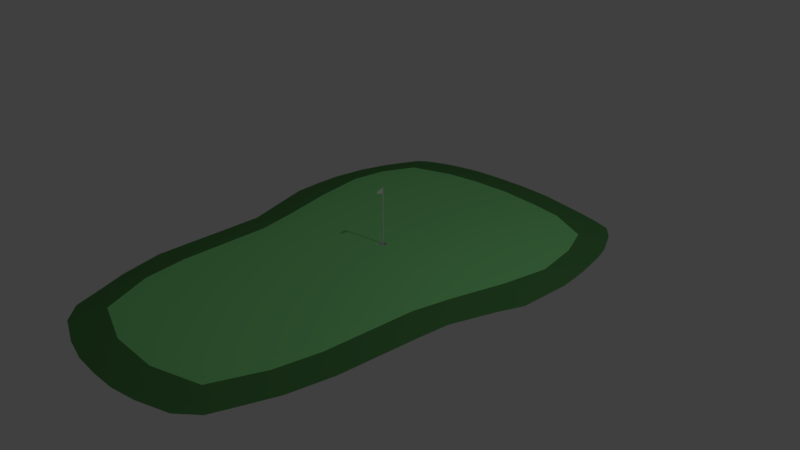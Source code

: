 # Source: green.blend  (saved by Blender 2.79.0; exported with 4.5.12 LTS)
import bpy
from mathutils import Matrix  # noqa: F401  (used for matrix-valued properties, if any)

bpy.ops.wm.read_factory_settings(use_empty=True)
scene = bpy.context.scene
scene.name = 'Scene'

# ---- collections
col_collection_1 = bpy.data.collections.new('Collection 1'); scene.collection.children.link(col_collection_1)

# ---- materials (node trees are filled in below, after node groups)
mat_material_001 = bpy.data.materials.new('Material.001')
mat_material_001.alpha_threshold = 0.0
mat_material_001.use_transparent_shadow = False
mat_material_001.diffuse_color = (0.08815, 0.2598, 0.07929, 1.0)
mat_material_001.roughness = 0.5
mat_material_002 = bpy.data.materials.new('Material.002')
mat_material_002.alpha_threshold = 0.0
mat_material_002.use_transparent_shadow = False
mat_material_002.diffuse_color = (0.2675, 0.8, 0.2735, 1.0)
mat_material_002.roughness = 0.5
mat_material_003 = bpy.data.materials.new('Material.003')
mat_material_003.alpha_threshold = 0.0
mat_material_003.use_transparent_shadow = False
mat_material_003.roughness = 0.5

# ---- material node trees

# ---- world
world_world = bpy.data.worlds.new('World'); scene.world = world_world
world_world.color = (0.05088, 0.05088, 0.05088)
world_world.use_sun_shadow = False
world_world.sun_shadow_jitter_overblur = 0.0
world_world.cycles.sampling_method = 'MANUAL'

# ---- cameras
cam_camera = bpy.data.cameras.new('Camera')
cam_camera.clip_end = 100.0
cam_camera.lens = 35.0
cam_camera.sensor_width = 32.0
cam_camera.sensor_height = 18.0
cam_camera.ortho_scale = 7.314
cam_camera.dof.focus_distance = 0.0
cam_camera.dof.aperture_fstop = 128.0

# ---- lights
light_lamp = bpy.data.lights.new('Lamp', 'POINT')
light_lamp.transmission_factor = 0.0
light_lamp.cutoff_distance = 30.0
light_lamp.energy = 100.0
light_lamp.shadow_buffer_clip_start = 1.001
light_lamp.shadow_soft_size = 0.1
light_lamp.shadow_maximum_resolution = 0.006
light_lamp.use_absolute_resolution = True

# ---- meshes
me_grid_002 = bpy.data.meshes.new('Grid.002')
me_grid_002.from_pydata([(-1.364, 0.01415, 3.306), (-1.122, 0.01475, 3.526), (1.123, 0.01549, 3.527), (1.365, 0.01506, 3.306), (-1.666, 0.01232, 2.563), (1.636, 0.01341, 2.562), (-1.826, 0.0109, 1.98), (1.746, 0.01208, 1.979), (-1.857, 0.007298, 0.4404), (1.864, 0.008607, 0.4739), (-2.044, 0.005939, -0.1149), (2.045, 0.007369, -0.08179), (-2.181, 0.004902, -0.5398), (2.194, 0.006533, -0.4606), (-2.221, 0.003145, -1.286), (2.224, 0.004873, -1.176), (-2.159, 0.001762, -1.762), (2.172, 0.004198, -1.609), (-1.938, 0.0003276, -2.397), (2.016, 0.001917, -2.276), (-1.694, -0.0001335, -2.743), (-1.457, -0.0003639, -2.868), (-1.24, -0.0005446, -2.939), (-0.8625, -0.0004854, -3.038), (-0.4375, -0.0005864, -3.074), (0.4388, -0.0002964, -3.074), (0.9164, 0.0001862, -3.002), (1.242, 0.0002772, -2.939), (1.446, 0.0005186, -2.901), (1.673, 0.0007886, -2.824), (-1.509, 0.01326, 2.942), (1.502, 0.01424, 2.938), (-2.035, 0.001131, -2.175), (2.085, 0.002809, -2.038), (-1.813, 9.119e-05, -2.651), (1.841, 0.001341, -2.633), (0.0006664, -0.0005846, -3.088), (0.000576, 0.01567, 3.762), (0.3473, 0.01575, 3.749), (-0.346, 0.01553, 3.749), (-0.6927, 0.01525, 3.679), (-1.847, 0.008266, 0.8531), (-1.836, 0.009585, 1.416), (1.785, 0.01081, 1.427), (1.825, 0.009531, 0.8752), (0.6942, 0.01571, 3.679), (-2.215, 0.003997, -0.9222), (2.209, 0.005703, -0.8181), (-1.95, 0.006619, 0.1627), (1.955, 0.007988, 0.1961)], [(31, 5), (6, 4), (5, 7), (42, 6), (44, 9), (14, 46), (13, 47), (16, 14), (15, 17), (32, 16), (33, 19), (34, 18), (36, 24), (35, 29), (4, 30), (22, 21), (45, 2), (28, 27), (18, 32), (17, 33), (20, 34), (19, 35), (0, 1), (21, 20), (2, 3), (29, 28), (25, 36), (39, 37), (37, 38), (26, 25), (48, 8), (49, 11), (24, 23), (40, 39), (23, 22), (1, 40), (27, 26), (8, 41), (41, 42), (7, 43), (43, 44), (30, 0), (3, 31), (38, 45), (12, 10), (11, 13), (46, 12), (47, 15), (10, 48), (9, 49)], [])
me_grid_002.materials.append(mat_material_001)
me_grid_002.materials.append(mat_material_002)
me_grid_002.materials.append(mat_material_003)
me_grid_002.use_remesh_preserve_volume = False
me_grid_002.use_remesh_preserve_attributes = False
me_grid_002.use_mirror_vertex_groups = False
me_grid_002.update()
me_grid_001 = bpy.data.meshes.new('Grid.001')
me_grid_001.from_pydata([(-1.364, 0.01415, 3.306), (-1.122, 0.01475, 3.526), (1.123, 0.01549, 3.527), (1.365, 0.01506, 3.306), (-1.666, 0.01232, 2.563), (1.636, 0.01341, 2.562), (-1.826, 0.0109, 1.98), (1.746, 0.01208, 1.979), (-1.857, 0.007298, 0.4404), (1.864, 0.008607, 0.4739), (-2.044, 0.005939, -0.1149), (2.045, 0.007369, -0.08179), (-2.181, 0.004902, -0.5398), (2.194, 0.006533, -0.4606), (-2.221, 0.003145, -1.286), (2.224, 0.004873, -1.176), (-2.159, 0.001762, -1.762), (2.172, 0.004198, -1.609), (-1.938, 0.0003276, -2.397), (2.016, 0.001917, -2.276), (-1.694, -0.0001335, -2.75), (-1.457, -0.0003639, -2.868), (-1.24, -0.0005446, -2.946), (-0.8625, -0.0004854, -3.038), (-0.4375, -0.0005864, -3.078), (0.4388, -0.0002964, -3.078), (0.9164, 0.0001862, -3.002), (1.242, 0.0002772, -2.946), (1.446, 0.0005186, -2.901), (1.673, 0.0007886, -2.832), (-1.509, 0.01326, 2.942), (1.502, 0.01424, 2.938), (-0.01725, 0.06342, -0.1936), (0.01723, 0.06342, -0.1936), (0.03243, 0.06342, -0.2795), (3.849e-05, 0.06342, -0.2913), (0.04363, 0.06342, -0.2158), (-0.04366, 0.06342, -0.2158), (-0.03236, 0.06342, -0.2795), (-0.04964, 0.06342, -0.2497), (0.04963, 0.06342, -0.2497), (-0.01437, -0.09938, -0.1992), (0.01436, -0.09938, -0.1992), (0.027, -0.1005, -0.2709), (-3.072e-07, -0.1007, -0.2807), (0.03637, -0.09967, -0.2177), (-0.03637, -0.09967, -0.2177), (-0.027, -0.1005, -0.2709), (-0.04136, -0.1001, -0.246), (0.04136, -0.1001, -0.246), (-2.035, 0.001131, -2.175), (2.085, 0.002809, -2.038), (-1.813, 9.119e-05, -2.651), (1.841, 0.001341, -2.633), (0.0006664, -0.0005846, -3.094), (0.000576, 0.01567, 3.762), (0.3473, 0.01575, 3.749), (-0.346, 0.01553, 3.749), (-0.6927, 0.01525, 3.679), (-1.847, 0.008266, 0.8531), (-1.836, 0.009585, 1.416), (1.785, 0.01081, 1.427), (1.825, 0.009531, 0.8752), (0.6942, 0.01571, 3.679), (-2.215, 0.003997, -0.9222), (2.209, 0.005703, -0.8181), (-1.95, 0.006619, 0.1627), (1.955, 0.007988, 0.1961), (-0.002607, -0.09661, -0.2361), (0.002606, -0.09661, -0.2361), (0.004898, -0.09682, -0.2491), (-3.099e-07, -0.09685, -0.2509), (-0.0066, -0.09667, -0.2395), (0.006599, -0.09667, -0.2395), (-0.004899, -0.09682, -0.2491), (-0.007505, -0.09675, -0.2446), (0.007504, -0.09675, -0.2446), (-0.002607, 0.8549, -0.236), (0.002606, 0.8549, -0.236), (0.004898, 0.8547, -0.249), (-3.099e-07, 0.8546, -0.2508), (-0.0066, 0.8548, -0.2394), (0.006599, 0.8548, -0.2394), (-0.004899, 0.8547, -0.249), (-0.007505, 0.8547, -0.2445), (0.007504, 0.8547, -0.2445), (0.002606, 0.7691, -0.236), (0.006599, 0.7691, -0.2394), (-0.0066, 0.7691, -0.2394), (-0.002607, 0.7691, -0.236), (-0.004899, 0.7689, -0.249), (-0.007505, 0.769, -0.2445), (0.004898, 0.7689, -0.249), (0.007504, 0.769, -0.2445), (-3.099e-07, 0.7689, -0.2508), (-0.002607, 0.8031, -0.1495), (-0.001436, 0.8091, -0.1441), (-0.001436, 0.8149, -0.1441), (-0.002607, 0.8209, -0.1495), (0.001436, 0.8149, -0.1441), (0.002606, 0.8209, -0.1495), (0.001436, 0.8091, -0.1441), (0.002606, 0.8031, -0.1495), (-1.136, 0.06342, 2.388), (-1.494, 0.03769, 2.498), (-1.315, 0.05588, 2.444), (1.433, 0.04013, 2.499), (1.078, 0.06342, 2.391), (1.256, 0.0566, 2.445), (-1.25, 0.06342, 0.626), (-1.622, 0.03863, 0.5562), (-1.436, 0.05616, 0.6145), (1.628, 0.03879, 0.5698), (1.252, 0.06342, 0.6231), (1.439, 0.0562, 0.6178), (-1.393, 0.06342, -0.03509), (-1.699, 0.03863, 0.1987), (-1.557, 0.05616, 0.05106), (1.708, 0.03828, 0.2215), (1.364, 0.06342, 0.1075), (1.552, 0.05605, 0.09954), (-1.538, 0.06342, -0.601), (-1.906, 0.04157, -0.6083), (-1.73, 0.05702, -0.6231), (1.935, 0.04021, -0.6024), (1.558, 0.06342, -0.598), (1.75, 0.05662, -0.6181), (-2.041, 0.03178, -1.387), (-1.672, 0.06342, -1.369), (-1.86, 0.05415, -1.364), (1.675, 0.06342, -1.257), (2.044, 0.03418, -1.218), (1.861, 0.05485, -1.245), (-1.613, 0.06342, -1.81), (-1.969, 0.02797, -1.918), (-1.792, 0.05303, -1.863), (1.925, 0.03334, -1.939), (1.587, 0.06342, -1.791), (1.761, 0.05461, -1.855), (-1.708, 0.03102, -2.469), (-1.44, 0.06342, -2.175), (-1.575, 0.05393, -2.322), (1.715, 0.03237, -2.46), (1.435, 0.06342, -2.169), (1.577, 0.05432, -2.311), (-1.131, 0.03867, 3.252), (-0.8683, 0.06342, 2.947), (-1.0, 0.05617, 3.1), (0.8523, 0.06342, 2.943), (1.13, 0.03953, 3.242), (0.9915, 0.05642, 3.093), (0.6069, 0.03956, -2.8), (0.5702, 0.06342, -2.431), (0.5884, 0.05643, -2.616), (0.3512, 0.04249, 3.5), (0.3208, 0.06342, 3.12), (0.3422, 0.05729, 3.308), (-0.5478, 0.04021, -2.802), (-0.5546, 0.06342, -2.431), (-0.5622, 0.05662, -2.616), (-0.3479, 0.04237, 3.501), (-0.3208, 0.06342, 3.121), (-0.3406, 0.05725, 3.309), (-0.9497, 0.06342, -2.359), (-1.085, 0.04069, -2.704), (-1.01, 0.05676, -2.534), (0.9642, 0.06342, -2.381), (1.105, 0.03854, -2.736), (1.026, 0.05613, -2.56), (-1.225, 0.06342, 1.829), (-1.588, 0.04093, 1.903), (-1.408, 0.05683, 1.857), (-1.607, 0.03896, 1.25), (-1.237, 0.06342, 1.243), (-1.423, 0.05625, 1.247), (1.546, 0.03941, 1.908), (1.187, 0.06342, 1.823), (1.369, 0.05639, 1.857), (1.218, 0.06342, 1.237), (1.588, 0.0386, 1.257), (1.403, 0.05615, 1.247), (0.001441, 0.06342, -2.469), (0.001068, 0.04157, -2.841), (0.001263, 0.05702, -2.655)], [], [(37, 32, 41, 46), (39, 37, 46, 48), (33, 36, 45, 42), (32, 33, 42, 41), (40, 34, 43, 49), (35, 38, 47, 44), (34, 35, 44, 43), (36, 40, 49, 45), (38, 39, 48, 47), (41, 42, 69, 68), (42, 45, 73, 69), (48, 46, 72, 75), (46, 41, 68, 72), (47, 48, 75, 74), (45, 49, 76, 73), (43, 44, 71, 70), (3, 31, 5, 106, 149), (3, 149, 154, 56, 63, 2), (23, 22, 164, 157, 24), (57, 55, 56, 154, 160), (19, 53, 142, 136, 51), (51, 136, 131, 15, 17), (39, 38, 35, 34, 40, 125, 130, 137, 143, 166, 152, 181, 158, 163, 140, 133, 128, 121), (65, 15, 131, 124, 13), (11, 13, 124, 118, 67), (7, 61, 179, 175), (9, 67, 118, 112), (170, 6, 4, 104), (24, 157, 182, 54), (12, 122, 127, 14, 64), (151, 167, 27, 26, 25), (16, 14, 127, 134), (25, 54, 182, 151), (4, 30, 0, 145, 104), (172, 60, 6, 170), (146, 161, 155, 148, 107, 176, 178, 113, 119, 125, 40, 36, 33, 32, 37, 39, 121, 115, 109, 173, 169, 103), (5, 7, 175, 106), (62, 9, 112, 179, 61), (172, 110, 8, 59, 60), (116, 122, 12, 10, 66), (50, 16, 134), (53, 29, 28, 27, 167, 142), (110, 116, 66, 8), (94, 90, 83, 80), (93, 92, 79, 85), (86, 78, 100, 102), (86, 87, 82, 78), (91, 88, 81, 84), (88, 89, 77, 81), (90, 91, 84, 83), (49, 43, 70, 76), (44, 47, 74, 71), (83, 79, 80), (83, 85, 79), (84, 85, 83), (84, 82, 85), (81, 82, 84), (81, 77, 82), (77, 78, 82), (92, 94, 80, 79), (87, 93, 85, 82), (73, 76, 93, 87), (70, 71, 94, 92), (74, 75, 91, 90), (72, 68, 89, 88), (75, 72, 88, 91), (69, 73, 87, 86), (68, 69, 86, 89), (76, 70, 92, 93), (71, 74, 90, 94), (89, 86, 102, 95), (78, 77, 98, 100), (96, 101, 99, 97), (96, 97, 98, 95), (97, 99, 100, 98), (99, 101, 102, 100), (101, 96, 95, 102), (77, 89, 95, 98), (146, 103, 105, 147), (147, 105, 104, 145), (149, 106, 108, 150), (150, 108, 107, 148), (173, 109, 111, 174), (174, 111, 110, 172), (179, 112, 114, 180), (180, 114, 113, 178), (128, 133, 135, 129), (129, 135, 134, 127), (131, 136, 138, 132), (132, 138, 137, 130), (164, 139, 141, 165), (165, 141, 140, 163), (161, 146, 147, 162), (162, 147, 145, 160), (133, 140, 141, 135), (135, 141, 139, 134), (136, 142, 144, 138), (138, 144, 143, 137), (167, 151, 153, 168), (168, 153, 152, 166), (109, 115, 117, 111), (111, 117, 116, 110), (112, 118, 120, 114), (114, 120, 119, 113), (182, 157, 159, 183), (183, 159, 158, 181), (155, 161, 162, 156), (156, 162, 160, 154), (157, 164, 165, 159), (159, 165, 163, 158), (142, 167, 168, 144), (144, 168, 166, 143), (103, 169, 171, 105), (105, 171, 170, 104), (169, 173, 174, 171), (171, 174, 172, 170), (106, 175, 177, 108), (108, 177, 176, 107), (175, 179, 180, 177), (177, 180, 178, 176), (148, 155, 156, 150), (150, 156, 154, 149), (115, 121, 123, 117), (117, 123, 122, 116), (118, 124, 126, 120), (120, 126, 125, 119), (121, 128, 129, 123), (123, 129, 127, 122), (124, 131, 132, 126), (126, 132, 130, 125), (151, 182, 183, 153), (153, 183, 181, 152), (58, 57, 160, 145, 0, 1), (139, 164, 22, 21, 20, 52), (50, 134, 139, 52, 18)])
me_grid_001.polygons.foreach_set('material_index', [2, 2, 2, 2, 2, 2, 2, 2, 2, 2, 2, 2, 2, 2, 2, 2, 0, 0, 0, 0, 0, 0, 1, 0, 0, 0, 0, 0, 0, 0, 0, 0, 0, 0, 0, 1, 0, 0, 0, 0, 0, 0, 0, 2, 2, 2, 2, 2, 2, 2, 2, 2, 2, 2, 2, 2, 2, 2, 2, 2, 2, 2, 2, 2, 2, 2, 2, 2, 2, 2, 2, 2, 2, 2, 2, 2, 2, 2, 1, 0, 0, 1, 1, 0, 0, 1, 1, 0, 0, 1, 0, 1, 1, 0, 1, 0, 0, 1, 0, 1, 1, 0, 0, 1, 0, 1, 1, 0, 0, 1, 0, 1, 1, 0, 1, 0, 0, 1, 0, 1, 1, 0, 1, 0, 0, 1, 1, 0, 0, 1, 0, 1, 0, 0, 0])
me_grid_001.materials.append(mat_material_001)
me_grid_001.materials.append(mat_material_002)
me_grid_001.materials.append(mat_material_003)
me_grid_001.use_remesh_preserve_volume = False
me_grid_001.use_remesh_preserve_attributes = False
me_grid_001.use_mirror_vertex_groups = False
me_grid_001.update()

# ---- objects
ob_outer = bpy.data.objects.new('Outer', me_grid_002)
ob_grid = bpy.data.objects.new('Grid', me_grid_001)
ob_lamp = bpy.data.objects.new('Lamp', light_lamp)
ob_camera = bpy.data.objects.new('Camera', cam_camera)

# ---- transforms, parenting, visibility, modifiers, constraints
ob_outer.location = (0.0, 0.0, 0.0)
ob_outer.rotation_euler = (1.571, 2.22e-16, 2.22e-16)
ob_outer.lineart.crease_threshold = 0.0
ob_grid.location = (0.0, 0.0, 0.0)
ob_grid.rotation_euler = (1.571, 2.22e-16, 2.22e-16)
ob_grid.lineart.crease_threshold = 0.0
ob_lamp.location = (4.076, 1.005, 5.904)
ob_lamp.rotation_euler = (0.6503, 0.05522, 1.866)
ob_lamp.lock_rotations_4d = False
ob_lamp.empty_display_type = 'ARROWS'
ob_lamp.color = (0.0, 0.0, 0.0, 0.0)
ob_lamp.lineart.crease_threshold = 0.0
ob_camera.location = (7.481, -6.508, 5.344)
ob_camera.rotation_euler = (1.109, 0.0, 0.8149)
ob_camera.lock_rotations_4d = False
ob_camera.empty_display_type = 'ARROWS'
ob_camera.color = (0.0, 0.0, 0.0, 0.0)
ob_camera.display_type = 'WIRE'
ob_camera.lineart.crease_threshold = 0.0

# ---- collection membership
col_collection_1.objects.link(ob_outer)
col_collection_1.objects.link(ob_grid)
col_collection_1.objects.link(ob_lamp)
col_collection_1.objects.link(ob_camera)

# ---- scene / render settings (as saved in the file)
scene.camera = ob_camera
scene.frame_start = 1; scene.frame_end = 250; scene.frame_set(0)
scene.render.engine = 'BLENDER_EEVEE_NEXT'
scene.render.resolution_percentage = 50
scene.render.dither_intensity = 0.0
scene.cycles.use_denoising = False
scene.cycles.samples = 128
scene.cycles.sampling_pattern = 'TABULATED_SOBOL'
scene.cycles.use_adaptive_sampling = False
scene.cycles.use_light_tree = False
scene.cycles.blur_glossy = 0.0
scene.cycles.sample_clamp_indirect = 0.0
scene.view_settings.view_transform = 'Standard'
bpy.context.view_layer.update()
